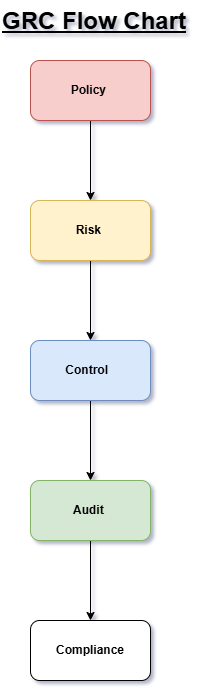

The diagram above was exported from draw.io. Its source (the exported page's mxGraphModel, read from the mxfile embedded in the PNG):
<mxGraphModel dx="1414" dy="743" grid="1" gridSize="10" guides="1" tooltips="1" connect="1" arrows="1" fold="1" page="1" pageScale="1" pageWidth="850" pageHeight="1100" background="#ffffff" math="0" shadow="1">
  <root>
    <mxCell id="0" />
    <mxCell id="1" parent="0" />
    <mxCell id="bU4SuJ16LjrZ5slP_cYf-1" parent="1" style="text;html=1;whiteSpace=wrap;overflow=hidden;rounded=0;" value="&lt;h1 style=&quot;margin-top: 0px;&quot;&gt;&lt;u&gt;GRC Flow Chart&lt;/u&gt;&lt;/h1&gt;" vertex="1">
      <mxGeometry height="40" width="210" x="290" as="geometry" />
    </mxCell>
    <mxCell id="bU4SuJ16LjrZ5slP_cYf-4" edge="1" parent="1" source="bU4SuJ16LjrZ5slP_cYf-2" style="edgeStyle=orthogonalEdgeStyle;rounded=0;orthogonalLoop=1;jettySize=auto;html=1;" target="bU4SuJ16LjrZ5slP_cYf-3" value="">
      <mxGeometry relative="1" as="geometry" />
    </mxCell>
    <mxCell id="bU4SuJ16LjrZ5slP_cYf-2" parent="1" style="rounded=1;whiteSpace=wrap;html=1;fillColor=#f8cecc;strokeColor=#b85450;" value="&lt;b&gt;Policy&lt;/b&gt;&amp;nbsp;" vertex="1">
      <mxGeometry height="60" width="120" x="320" y="60" as="geometry" />
    </mxCell>
    <mxCell id="bU4SuJ16LjrZ5slP_cYf-6" edge="1" parent="1" source="bU4SuJ16LjrZ5slP_cYf-3" style="edgeStyle=orthogonalEdgeStyle;rounded=0;orthogonalLoop=1;jettySize=auto;html=1;" target="bU4SuJ16LjrZ5slP_cYf-5" value="">
      <mxGeometry relative="1" as="geometry" />
    </mxCell>
    <mxCell id="bU4SuJ16LjrZ5slP_cYf-3" parent="1" style="whiteSpace=wrap;html=1;rounded=1;fillColor=#fff2cc;strokeColor=#d6b656;" value="&lt;b&gt;Risk&lt;/b&gt;&amp;nbsp;" vertex="1">
      <mxGeometry height="60" width="120" x="320" y="200" as="geometry" />
    </mxCell>
    <mxCell id="bU4SuJ16LjrZ5slP_cYf-8" edge="1" parent="1" source="bU4SuJ16LjrZ5slP_cYf-5" style="edgeStyle=orthogonalEdgeStyle;rounded=0;orthogonalLoop=1;jettySize=auto;html=1;" target="bU4SuJ16LjrZ5slP_cYf-7" value="">
      <mxGeometry relative="1" as="geometry" />
    </mxCell>
    <mxCell id="bU4SuJ16LjrZ5slP_cYf-5" parent="1" style="whiteSpace=wrap;html=1;rounded=1;fillColor=#dae8fc;strokeColor=#6c8ebf;" value="&lt;b&gt;Control &lt;/b&gt;&amp;nbsp;" vertex="1">
      <mxGeometry height="60" width="120" x="320" y="340" as="geometry" />
    </mxCell>
    <mxCell id="bU4SuJ16LjrZ5slP_cYf-10" edge="1" parent="1" source="bU4SuJ16LjrZ5slP_cYf-7" style="edgeStyle=orthogonalEdgeStyle;rounded=0;orthogonalLoop=1;jettySize=auto;html=1;" target="bU4SuJ16LjrZ5slP_cYf-9" value="">
      <mxGeometry relative="1" as="geometry" />
    </mxCell>
    <mxCell id="bU4SuJ16LjrZ5slP_cYf-7" parent="1" style="whiteSpace=wrap;html=1;rounded=1;fillColor=#d5e8d4;strokeColor=#82b366;" value="&lt;b&gt;Audit&amp;nbsp;&lt;/b&gt;" vertex="1">
      <mxGeometry height="60" width="120" x="320" y="480" as="geometry" />
    </mxCell>
    <mxCell id="bU4SuJ16LjrZ5slP_cYf-9" parent="1" style="whiteSpace=wrap;html=1;rounded=1;" value="&lt;b&gt;Compliance&lt;/b&gt;" vertex="1">
      <mxGeometry height="60" width="120" x="320" y="620" as="geometry" />
    </mxCell>
  </root>
</mxGraphModel>